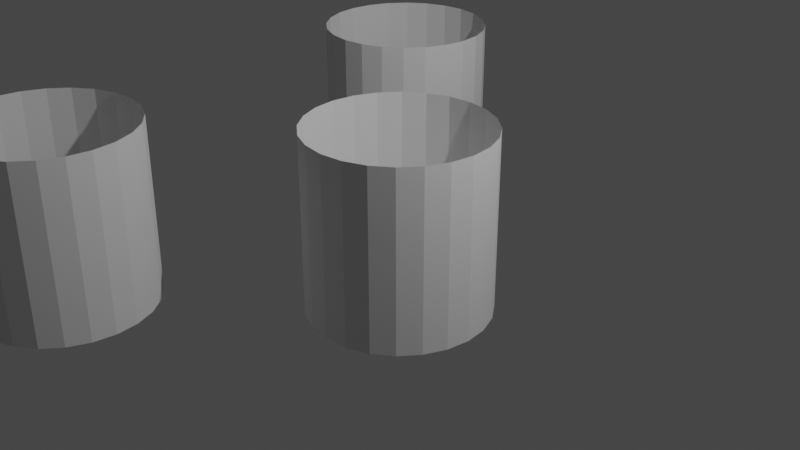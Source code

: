 # Source: nflo_example_3_cylinders.blend  (saved by Blender 4.2.66; exported with 4.5.12 LTS)
import bpy
from mathutils import Matrix  # noqa: F401  (used for matrix-valued properties, if any)

bpy.ops.wm.read_factory_settings(use_empty=True)
scene = bpy.context.scene
scene.name = 'Scene'

# ---- collections
col_collection = bpy.data.collections.new('Collection'); scene.collection.children.link(col_collection)

# ---- world
world_world = bpy.data.worlds.new('World'); scene.world = world_world
world_world.use_nodes = True; world_world.node_tree.nodes.clear()
_N = world_world.node_tree.nodes; _L = world_world.node_tree.links
n0 = _N.new('ShaderNodeOutputWorld'); n0.name = 'World Output'; n0.location = (300, 300)
n1 = _N.new('ShaderNodeBackground'); n1.name = 'Background'; n1.location = (10, 300)
n1.inputs[0].default_value = (0.05088, 0.05088, 0.05088, 1.0)
_L.new(n1.outputs[0], n0.inputs[0])
n0.is_active_output = True
world_world.color = (0.05088, 0.05088, 0.05088)
world_world.use_sun_shadow = False
world_world.sun_shadow_jitter_overblur = 0.0

# ---- cameras
cam_camera = bpy.data.cameras.new('Camera')
cam_camera.clip_end = 100.0
cam_camera.ortho_scale = 7.314

# ---- lights
light_light = bpy.data.lights.new('Light', 'POINT')
light_light.transmission_factor = 0.0
light_light.use_soft_falloff = False
light_light.energy = 1000.0
light_light.shadow_soft_size = 0.1
light_light.shadow_maximum_resolution = 0.006
light_light.use_absolute_resolution = True

# ---- meshes
me_cylinder = bpy.data.meshes.new('Cylinder')
me_cylinder.from_pydata([(0.0, 1.0, -1.0), (0.0, 1.0, 1.0), (0.2588, 0.9659, -1.0), (0.2588, 0.9659, 1.0), (0.5, 0.866, -1.0), (0.5, 0.866, 1.0), (0.7071, 0.7071, -1.0), (0.7071, 0.7071, 1.0), (0.866, 0.5, -1.0), (0.866, 0.5, 1.0), (0.9659, 0.2588, -1.0), (0.9659, 0.2588, 1.0), (1.0, 0.0, -1.0), (1.0, 0.0, 1.0), (0.0, -1.0, -1.0), (0.0, -1.0, 1.0), (0.2588, -0.9659, -1.0), (0.2588, -0.9659, 1.0), (0.5, -0.866, -1.0), (0.5, -0.866, 1.0), (0.7071, -0.7071, -1.0), (0.7071, -0.7071, 1.0), (0.866, -0.5, -1.0), (0.866, -0.5, 1.0), (0.9659, -0.2588, -1.0), (0.9659, -0.2588, 1.0), (-0.9659, -0.2588, -1.0), (-0.9659, -0.2588, 1.0), (-0.866, -0.5, -1.0), (-0.866, -0.5, 1.0), (-0.7071, -0.7071, -1.0), (-0.7071, -0.7071, 1.0), (-1.0, 0.0, -1.0), (-1.0, 0.0, 1.0), (-0.9659, 0.2588, -1.0), (-0.9659, 0.2588, 1.0), (-0.866, 0.5, -1.0), (-0.866, 0.5, 1.0), (-0.7071, 0.7071, -1.0), (-0.7071, 0.7071, 1.0), (-0.5, 0.866, -1.0), (-0.5, 0.866, 1.0), (-0.2588, 0.9659, -1.0), (-0.2588, 0.9659, 1.0), (-2.508, 3.473, -1.0), (-2.508, 3.473, 1.0), (-2.25, 3.439, -1.0), (-2.25, 3.439, 1.0), (-2.008, 3.339, -1.0), (-2.008, 3.339, 1.0), (-1.801, 3.18, -1.0), (-1.801, 3.18, 1.0), (-1.642, 2.973, -1.0), (-1.642, 2.973, 1.0), (-1.542, 2.732, -1.0), (-1.542, 2.732, 1.0), (-1.508, 2.473, -1.0), (-1.508, 2.473, 1.0), (-1.542, 2.214, -1.0), (-1.542, 2.214, 1.0), (-1.642, 1.973, -1.0), (-1.642, 1.973, 1.0), (-1.801, 1.766, -1.0), (-1.801, 1.766, 1.0), (-2.008, 1.607, -1.0), (-2.008, 1.607, 1.0), (-2.25, 1.507, -1.0), (-2.25, 1.507, 1.0), (-2.508, 1.473, -1.0), (-2.508, 1.473, 1.0), (-2.767, 1.507, -1.0), (-2.767, 1.507, 1.0), (-3.008, 1.607, -1.0), (-3.008, 1.607, 1.0), (-3.215, 1.766, -1.0), (-3.215, 1.766, 1.0), (-3.374, 1.973, -1.0), (-3.374, 1.973, 1.0), (-3.474, 2.214, -1.0), (-3.474, 2.214, 1.0), (-3.508, 2.473, -1.0), (-3.508, 2.473, 1.0), (-3.474, 2.732, -1.0), (-3.474, 2.732, 1.0), (-3.374, 2.973, -1.0), (-3.374, 2.973, 1.0), (-3.215, 3.18, -1.0), (-3.215, 3.18, 1.0), (-3.008, 3.339, -1.0), (-3.008, 3.339, 1.0), (-2.767, 3.439, -1.0), (-2.767, 3.439, 1.0), (-0.5, -0.866, -1.0), (-0.5, -0.866, 1.0), (-0.2588, -0.9659, -1.0), (-0.2588, -0.9659, 1.0), (-2.508, -3.473, -1.0), (-2.508, -3.473, 1.0), (-2.25, -3.439, -1.0), (-2.25, -3.439, 1.0), (-2.008, -3.339, -1.0), (-2.008, -3.339, 1.0), (-1.801, -3.18, -1.0), (-1.801, -3.18, 1.0), (-1.642, -2.973, -1.0), (-1.642, -2.973, 1.0), (-1.542, -2.732, -1.0), (-1.542, -2.732, 1.0), (-1.508, -2.473, -1.0), (-1.508, -2.473, 1.0), (-1.542, -2.214, -1.0), (-1.542, -2.214, 1.0), (-1.642, -1.973, -1.0), (-1.642, -1.973, 1.0), (-1.801, -1.766, -1.0), (-1.801, -1.766, 1.0), (-2.008, -1.607, -1.0), (-2.008, -1.607, 1.0), (-2.25, -1.507, -1.0), (-2.25, -1.507, 1.0), (-2.508, -1.473, -1.0), (-2.508, -1.473, 1.0), (-2.767, -1.507, -1.0), (-2.767, -1.507, 1.0), (-3.008, -1.607, -1.0), (-3.008, -1.607, 1.0), (-3.215, -1.766, -1.0), (-3.215, -1.766, 1.0), (-3.374, -1.973, -1.0), (-3.374, -1.973, 1.0), (-3.474, -2.214, -1.0), (-3.474, -2.214, 1.0), (-3.508, -2.473, -1.0), (-3.508, -2.473, 1.0), (-3.474, -2.732, -1.0), (-3.474, -2.732, 1.0), (-3.374, -2.973, -1.0), (-3.374, -2.973, 1.0), (-3.215, -3.18, -1.0), (-3.215, -3.18, 1.0), (-3.008, -3.339, -1.0), (-3.008, -3.339, 1.0), (-2.767, -3.439, -1.0), (-2.767, -3.439, 1.0)], [], [(0, 1, 3, 2), (2, 3, 5, 4), (4, 5, 7, 6), (6, 7, 9, 8), (8, 9, 11, 10), (10, 11, 13, 12), (14, 16, 17, 15), (16, 18, 19, 17), (18, 20, 21, 19), (20, 22, 23, 21), (22, 24, 25, 23), (24, 12, 13, 25), (32, 26, 27, 33), (26, 28, 29, 27), (28, 30, 31, 29), (30, 92, 93, 31), (96, 98, 99, 97), (94, 14, 15, 95), (32, 33, 35, 34), (34, 35, 37, 36), (36, 37, 39, 38), (38, 39, 41, 40), (98, 100, 101, 99), (40, 41, 43, 42), (42, 43, 1, 0), (92, 94, 95, 93), (44, 45, 47, 46), (46, 47, 49, 48), (48, 49, 51, 50), (50, 51, 53, 52), (52, 53, 55, 54), (54, 55, 57, 56), (56, 57, 59, 58), (58, 59, 61, 60), (60, 61, 63, 62), (62, 63, 65, 64), (64, 65, 67, 66), (66, 67, 69, 68), (68, 69, 71, 70), (70, 71, 73, 72), (72, 73, 75, 74), (74, 75, 77, 76), (76, 77, 79, 78), (78, 79, 81, 80), (80, 81, 83, 82), (82, 83, 85, 84), (84, 85, 87, 86), (86, 87, 89, 88), (0, 2, 4, 6, 8, 10, 12, 32, 34, 36, 38, 40, 42), (88, 89, 91, 90), (90, 91, 45, 44), (44, 46, 48, 50, 52, 54, 56, 58, 60, 62, 64, 66, 68, 70, 72, 74, 76, 78, 80, 82, 84, 86, 88, 90), (100, 102, 103, 101), (102, 104, 105, 103), (104, 106, 107, 105), (106, 108, 109, 107), (108, 110, 111, 109), (110, 112, 113, 111), (112, 114, 115, 113), (114, 116, 117, 115), (116, 118, 119, 117), (118, 120, 121, 119), (120, 122, 123, 121), (122, 124, 125, 123), (124, 126, 127, 125), (126, 128, 129, 127), (128, 130, 131, 129), (130, 132, 133, 131), (132, 134, 135, 133), (134, 136, 137, 135), (136, 138, 139, 137), (138, 140, 141, 139), (14, 94, 92, 30, 28, 26, 32, 12, 24, 22, 20, 18, 16), (140, 142, 143, 141), (142, 96, 97, 143), (96, 142, 140, 138, 136, 134, 132, 130, 128, 126, 124, 122, 120, 118, 116, 114, 112, 110, 108, 106, 104, 102, 100, 98)])
_uv = me_cylinder.uv_layers.new(name='UVMap')
_uv.uv.foreach_set('vector', [1.0, 0.5, 1.0, 1.0, 0.9583, 1.0, 0.9583, 0.5, 0.9583, 0.5, 0.9583, 1.0, 0.9167, 1.0, 0.9167, 0.5, 0.9167, 0.5, 0.9167, 1.0, 0.875, 1.0, 0.875, 0.5, 0.875, 0.5, 0.875, 1.0, 0.8333, 1.0, 0.8333, 0.5, 0.8333, 0.5, 0.8333, 1.0, 0.7917, 1.0, 0.7917, 0.5, 0.7917, 0.5, 0.7917, 1.0, 0.75, 1.0, 0.75, 0.5, 1.0, 0.5, 0.9583, 0.5, 0.9583, 1.0, 1.0, 1.0, 0.9583, 0.5, 0.9167, 0.5, 0.9167, 1.0, 0.9583, 1.0, 0.9167, 0.5, 0.875, 0.5, 0.875, 1.0, 0.9167, 1.0, 0.875, 0.5, 0.8333, 0.5, 0.8333, 1.0, 0.875, 1.0, 0.8333, 0.5, 0.7917, 0.5, 0.7917, 1.0, 0.8333, 1.0, 0.7917, 0.5, 0.75, 0.5, 0.75, 1.0, 0.7917, 1.0, 0.25, 0.5, 0.2083, 0.5, 0.2083, 1.0, 0.25, 1.0, 0.2083, 0.5, 0.1667, 0.5, 0.1667, 1.0, 0.2083, 1.0, 0.1667, 0.5, 0.125, 0.5, 0.125, 1.0, 0.1667, 1.0, 0.125, 0.5, 0.08333, 0.5, 0.08333, 1.0, 0.125, 1.0, 1.0, 0.5, 0.9583, 0.5, 0.9583, 1.0, 1.0, 1.0, 0.04167, 0.5, -1.863e-07, 0.5, -1.863e-07, 1.0, 0.04167, 1.0, 0.25, 0.5, 0.25, 1.0, 0.2083, 1.0, 0.2083, 0.5, 0.2083, 0.5, 0.2083, 1.0, 0.1667, 1.0, 0.1667, 0.5, 0.1667, 0.5, 0.1667, 1.0, 0.125, 1.0, 0.125, 0.5, 0.125, 0.5, 0.125, 1.0, 0.08333, 1.0, 0.08333, 0.5, 0.9583, 0.5, 0.9167, 0.5, 0.9167, 1.0, 0.9583, 1.0, 0.08333, 0.5, 0.08333, 1.0, 0.04167, 1.0, 0.04167, 0.5, 0.04167, 0.5, 0.04167, 1.0, -1.863e-07, 1.0, -1.863e-07, 0.5, 0.08333, 0.5, 0.04167, 0.5, 0.04167, 1.0, 0.08333, 1.0, 1.0, 0.5, 1.0, 1.0, 0.9583, 1.0, 0.9583, 0.5, 0.9583, 0.5, 0.9583, 1.0, 0.9167, 1.0, 0.9167, 0.5, 0.9167, 0.5, 0.9167, 1.0, 0.875, 1.0, 0.875, 0.5, 0.875, 0.5, 0.875, 1.0, 0.8333, 1.0, 0.8333, 0.5, 0.8333, 0.5, 0.8333, 1.0, 0.7917, 1.0, 0.7917, 0.5, 0.7917, 0.5, 0.7917, 1.0, 0.75, 1.0, 0.75, 0.5, 0.75, 0.5, 0.75, 1.0, 0.7083, 1.0, 0.7083, 0.5, 0.7083, 0.5, 0.7083, 1.0, 0.6667, 1.0, 0.6667, 0.5, 0.6667, 0.5, 0.6667, 1.0, 0.625, 1.0, 0.625, 0.5, 0.625, 0.5, 0.625, 1.0, 0.5833, 1.0, 0.5833, 0.5, 0.5833, 0.5, 0.5833, 1.0, 0.5417, 1.0, 0.5417, 0.5, 0.5417, 0.5, 0.5417, 1.0, 0.5, 1.0, 0.5, 0.5, 0.5, 0.5, 0.5, 1.0, 0.4583, 1.0, 0.4583, 0.5, 0.4583, 0.5, 0.4583, 1.0, 0.4167, 1.0, 0.4167, 0.5, 0.4167, 0.5, 0.4167, 1.0, 0.375, 1.0, 0.375, 0.5, 0.375, 0.5, 0.375, 1.0, 0.3333, 1.0, 0.3333, 0.5, 0.3333, 0.5, 0.3333, 1.0, 0.2917, 1.0, 0.2917, 0.5, 0.2917, 0.5, 0.2917, 1.0, 0.25, 1.0, 0.25, 0.5, 0.25, 0.5, 0.25, 1.0, 0.2083, 1.0, 0.2083, 0.5, 0.2083, 0.5, 0.2083, 1.0, 0.1667, 1.0, 0.1667, 0.5, 0.1667, 0.5, 0.1667, 1.0, 0.125, 1.0, 0.125, 0.5, 0.125, 0.5, 0.125, 1.0, 0.08333, 1.0, 0.08333, 0.5, 0.75, 0.49, 0.8121, 0.4818, 0.87, 0.4578, 0.9197, 0.4197, 0.9578, 0.37, 0.9818, 0.3121, 0.99, 0.25, 0.51, 0.25, 0.5182, 0.3121, 0.5422, 0.37, 0.5803, 0.4197, 0.63, 0.4578, 0.6879, 0.4818, 0.08333, 0.5, 0.08333, 1.0, 0.04167, 1.0, 0.04167, 0.5, 0.04167, 0.5, 0.04167, 1.0, -1.863e-07, 1.0, -1.863e-07, 0.5, 0.75, 0.49, 0.8121, 0.4818, 0.87, 0.4578, 0.9197, 0.4197, 0.9578, 0.37, 0.9818, 0.3121, 0.99, 0.25, 0.9818, 0.1879, 0.9578, 0.13, 0.9197, 0.08029, 0.87, 0.04215, 0.8121, 0.01818, 0.75, 0.01, 0.6879, 0.01818, 0.63, 0.04215, 0.5803, 0.08029, 0.5422, 0.13, 0.5182, 0.1879, 0.51, 0.25, 0.5182, 0.3121, 0.5422, 0.37, 0.5803, 0.4197, 0.63, 0.4578, 0.6879, 0.4818, 0.9167, 0.5, 0.875, 0.5, 0.875, 1.0, 0.9167, 1.0, 0.875, 0.5, 0.8333, 0.5, 0.8333, 1.0, 0.875, 1.0, 0.8333, 0.5, 0.7917, 0.5, 0.7917, 1.0, 0.8333, 1.0, 0.7917, 0.5, 0.75, 0.5, 0.75, 1.0, 0.7917, 1.0, 0.75, 0.5, 0.7083, 0.5, 0.7083, 1.0, 0.75, 1.0, 0.7083, 0.5, 0.6667, 0.5, 0.6667, 1.0, 0.7083, 1.0, 0.6667, 0.5, 0.625, 0.5, 0.625, 1.0, 0.6667, 1.0, 0.625, 0.5, 0.5833, 0.5, 0.5833, 1.0, 0.625, 1.0, 0.5833, 0.5, 0.5417, 0.5, 0.5417, 1.0, 0.5833, 1.0, 0.5417, 0.5, 0.5, 0.5, 0.5, 1.0, 0.5417, 1.0, 0.5, 0.5, 0.4583, 0.5, 0.4583, 1.0, 0.5, 1.0, 0.4583, 0.5, 0.4167, 0.5, 0.4167, 1.0, 0.4583, 1.0, 0.4167, 0.5, 0.375, 0.5, 0.375, 1.0, 0.4167, 1.0, 0.375, 0.5, 0.3333, 0.5, 0.3333, 1.0, 0.375, 1.0, 0.3333, 0.5, 0.2917, 0.5, 0.2917, 1.0, 0.3333, 1.0, 0.2917, 0.5, 0.25, 0.5, 0.25, 1.0, 0.2917, 1.0, 0.25, 0.5, 0.2083, 0.5, 0.2083, 1.0, 0.25, 1.0, 0.2083, 0.5, 0.1667, 0.5, 0.1667, 1.0, 0.2083, 1.0, 0.1667, 0.5, 0.125, 0.5, 0.125, 1.0, 0.1667, 1.0, 0.125, 0.5, 0.08333, 0.5, 0.08333, 1.0, 0.125, 1.0, 0.75, 0.49, 0.6879, 0.4818, 0.63, 0.4578, 0.5803, 0.4197, 0.5422, 0.37, 0.5182, 0.3121, 0.51, 0.25, 0.99, 0.25, 0.9818, 0.3121, 0.9578, 0.37, 0.9197, 0.4197, 0.87, 0.4578, 0.8121, 0.4818, 0.08333, 0.5, 0.04167, 0.5, 0.04167, 1.0, 0.08333, 1.0, 0.04167, 0.5, -1.863e-07, 0.5, -1.863e-07, 1.0, 0.04167, 1.0, 0.75, 0.49, 0.6879, 0.4818, 0.63, 0.4578, 0.5803, 0.4197, 0.5422, 0.37, 0.5182, 0.3121, 0.51, 0.25, 0.5182, 0.1879, 0.5422, 0.13, 0.5803, 0.08029, 0.63, 0.04215, 0.6879, 0.01818, 0.75, 0.01, 0.8121, 0.01818, 0.87, 0.04215, 0.9197, 0.08029, 0.9578, 0.13, 0.9818, 0.1879, 0.99, 0.25, 0.9818, 0.3121, 0.9578, 0.37, 0.9197, 0.4197, 0.87, 0.4578, 0.8121, 0.4818])
me_cylinder.update()

# ---- objects
ob_light = bpy.data.objects.new('Light', light_light)
ob_camera = bpy.data.objects.new('Camera', cam_camera)
ob_cylinder = bpy.data.objects.new('Cylinder', me_cylinder)

# ---- transforms, parenting, visibility, modifiers, constraints
ob_light.location = (4.076, 1.005, 5.904)
ob_light.rotation_euler = (0.6503, 0.05522, 1.866)
ob_light.lock_rotations_4d = False
ob_light.empty_display_type = 'ARROWS'
ob_light.color = (0.0, 0.0, 0.0, 0.0)
ob_light.lineart.crease_threshold = 0.0
ob_camera.location = (7.359, -6.926, 4.958)
ob_camera.rotation_euler = (1.109, 0.0, 0.8149)
ob_camera.lock_rotations_4d = False
ob_camera.empty_display_type = 'ARROWS'
ob_camera.color = (0.0, 0.0, 0.0, 0.0)
ob_camera.display_type = 'WIRE'
ob_camera.lineart.crease_threshold = 0.0
ob_cylinder.location = (0.0, 0.0, 0.0)

# ---- collection membership
col_collection.objects.link(ob_light)
col_collection.objects.link(ob_camera)
col_collection.objects.link(ob_cylinder)

# ---- scene / render settings (as saved in the file)
scene.camera = ob_camera
scene.frame_start = 1; scene.frame_end = 250; scene.frame_set(1)
scene.render.engine = 'BLENDER_EEVEE_NEXT'
scene.view_settings.view_transform = 'Filmic'
bpy.context.view_layer.update()
